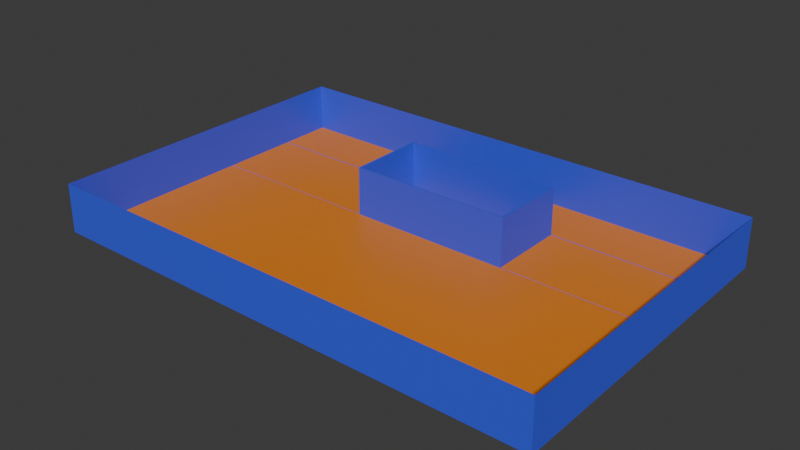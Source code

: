 # Source: MapaBase.blend  (saved by Blender 4.1.24; exported with 4.5.12 LTS)
import bpy
from mathutils import Matrix  # noqa: F401  (used for matrix-valued properties, if any)

bpy.ops.wm.read_factory_settings(use_empty=True)
scene = bpy.context.scene
scene.name = 'Scene'

# ---- collections
col_collection = bpy.data.collections.new('Collection'); scene.collection.children.link(col_collection)

# ---- materials (node trees are filled in below, after node groups)
mat_material_001 = bpy.data.materials.new('Material.001')
mat_material_001.use_transparent_shadow = False
mat_material_002 = bpy.data.materials.new('Material.002')
mat_material_002.use_transparent_shadow = False

# ---- material node trees
mat_material_001.use_nodes = True; mat_material_001.node_tree.nodes.clear()
_N = mat_material_001.node_tree.nodes; _L = mat_material_001.node_tree.links
n0 = _N.new('ShaderNodeBsdfPrincipled'); n0.name = 'Principled BSDF'; n0.location = (10, 300)
n0.inputs[0].default_value = (0.05144, 0.08593, 0.8007, 1.0)
n1 = _N.new('ShaderNodeOutputMaterial'); n1.name = 'Material Output'; n1.location = (300, 300)
_L.new(n0.outputs[0], n1.inputs[0])
n1.is_active_output = True
mat_material_002.use_nodes = True; mat_material_002.node_tree.nodes.clear()
_N = mat_material_002.node_tree.nodes; _L = mat_material_002.node_tree.links
n0 = _N.new('ShaderNodeBsdfPrincipled'); n0.name = 'Principled BSDF'; n0.location = (10, 300)
n0.inputs[0].default_value = (0.8001, 0.2289, 0.01044, 1.0)
n1 = _N.new('ShaderNodeOutputMaterial'); n1.name = 'Material Output'; n1.location = (300, 300)
_L.new(n0.outputs[0], n1.inputs[0])
n1.is_active_output = True

# ---- world
world_world = bpy.data.worlds.new('World'); scene.world = world_world
world_world.use_nodes = True; world_world.node_tree.nodes.clear()
_N = world_world.node_tree.nodes; _L = world_world.node_tree.links
n0 = _N.new('ShaderNodeOutputWorld'); n0.name = 'World Output'; n0.location = (300, 300)
n1 = _N.new('ShaderNodeBackground'); n1.name = 'Background'; n1.location = (10, 300)
n1.inputs[0].default_value = (0.05088, 0.05088, 0.05088, 1.0)
_L.new(n1.outputs[0], n0.inputs[0])
n0.is_active_output = True
world_world.color = (0.05088, 0.05088, 0.05088)
world_world.use_sun_shadow = False
world_world.sun_shadow_jitter_overblur = 0.0

# ---- meshes
me_plane = bpy.data.meshes.new('Plane')
me_plane.from_pydata([(-0.9741, -0.9741, 0.1898), (0.9741, -0.9741, 0.1898), (-0.9741, 0.9741, 0.1898), (0.9741, 0.9741, 0.1898), (-0.9763, 0.9763, 0.0), (-0.9763, -0.9763, 0.0), (0.9763, -0.9763, 0.0), (0.9763, 0.9763, 0.0), (-0.29, -0.9763, 0.0), (-0.29, 0.9763, 0.0), (-0.2894, -0.9741, 0.1898), (-0.2894, 0.9741, 0.1898), (-0.9763, 0.6457, 0.0), (0.9763, 0.6457, 0.0), (-0.9741, 0.6443, 0.1898), (0.9741, 0.6443, 0.1898), (-0.2809, 0.6367, 0.1876), (0.3431, -0.9763, 0.0), (0.3424, -0.9741, 0.1898), (0.3431, 0.9763, 0.0), (0.3424, 0.9741, 0.1898), (0.3341, 0.6367, 0.1876), (-0.9763, 0.1772, 0.0), (-0.9741, 0.1768, 0.1898), (0.9763, 0.1772, 0.0), (0.9741, 0.1768, 0.1898), (-0.2809, 0.1863, 0.1876), (0.3341, 0.1863, 0.1876), (-0.29, 0.1772, 0.1876), (-0.29, 0.6457, 0.1876), (0.3431, 0.6457, 0.1876), (0.3431, 0.1772, 0.1876), (-0.9763, 0.1742, 0.0), (-0.9741, 0.1738, 0.1898), (0.9763, 0.1742, 0.0), (0.9741, 0.1738, 0.1898), (-0.29, 0.1742, 0.0), (0.3431, 0.1742, 0.0), (0.9763, 0.6502, 0.0), (0.9741, 0.6487, 0.1898), (-0.29, 0.6502, 0.0), (-0.9763, 0.6502, 0.0), (-0.9741, 0.6487, 0.1898), (0.3431, 0.6502, 0.0), (0.3431, -0.9763, 0.0), (0.3424, -0.9741, 0.1898), (0.3431, 0.9763, 0.0), (0.3424, 0.9741, 0.1898), (0.3431, 0.6457, 0.0), (0.3431, 0.1772, 0.0), (0.3431, 0.1742, 0.0), (0.3431, 0.6502, 0.0), (-0.29, 0.9763, 0.0), (-0.2894, 0.9741, 0.1898), (-0.29, -0.9763, 0.0), (-0.2894, -0.9741, 0.1898), (-0.29, 0.6457, 0.0), (-0.29, 0.1772, 0.0), (-0.29, 0.1742, 0.0), (-0.29, 0.6502, 0.0), (0.9763, 0.1772, 0.0), (0.9741, 0.1768, 0.1898), (-0.29, 0.1772, 0.1876), (0.3431, 0.1772, 0.1876), (-0.9763, 0.1772, 0.0), (-0.9741, 0.1768, 0.1898), (-0.2809, 0.1863, 0.1876), (0.3341, 0.1863, 0.1876), (0.3431, 0.1772, 0.0), (-0.29, 0.1772, 0.0), (0.9763, 0.6457, 0.0), (0.9741, 0.6443, 0.1898), (-0.29, 0.6457, 0.1876), (0.3431, 0.6457, 0.1876), (-0.2809, 0.6367, 0.1876), (0.3341, 0.6367, 0.1876), (0.3431, 0.6457, 0.0), (-0.29, 0.6457, 0.0), (-0.9763, 0.6457, 0.0), (-0.9741, 0.6443, 0.1898), (0.3431, 0.9763, 0.0), (0.3424, 0.9741, 0.1898), (0.3431, 0.6457, 0.1876), (0.3431, -0.9763, 0.0), (0.3424, -0.9741, 0.1898), (0.3431, 0.1772, 0.1876), (0.3341, 0.6367, 0.1876), (0.3341, 0.1863, 0.1876), (0.3431, 0.1742, 0.0), (0.3431, 0.6502, 0.0), (0.3341, 0.1863, 0.0007271), (0.3341, 0.6367, 0.0007271), (-0.29, 0.9763, 0.0), (-0.2894, 0.9741, 0.1898), (-0.29, 0.6457, 0.1876), (-0.29, 0.1772, 0.1876), (-0.2809, 0.6367, 0.1876), (-0.2809, 0.1863, 0.1876), (-0.29, 0.1742, 0.0), (-0.29, 0.6502, 0.0), (-0.2809, 0.1863, 0.0007271), (-0.2809, 0.6367, 0.0007271), (-0.29, -0.9763, 0.0), (-0.2894, -0.9741, 0.1898)], [], [(41, 4, 2, 42), (54, 5, 0, 55), (34, 6, 1, 35), (46, 7, 3, 47), (52, 9, 11, 53), (102, 8, 10, 103), (59, 40, 9, 52), (77, 72, 29, 56), (38, 13, 15, 39), (78, 12, 14, 79), (76, 70, 13, 48), (91, 75, 21, 86), (44, 17, 18, 45), (80, 19, 20, 81), (89, 43, 19, 80), (88, 37, 31, 85), (50, 34, 24, 49), (32, 22, 23, 33), (58, 36, 28, 57), (60, 24, 25, 61), (74, 16, 29, 72), (86, 21, 30, 82), (67, 27, 31, 63), (97, 26, 28, 95), (54, 8, 36, 58), (5, 32, 33, 0), (83, 17, 37, 88), (24, 34, 35, 25), (82, 30, 43, 89), (7, 38, 39, 3), (56, 29, 40, 59), (12, 41, 42, 14), (48, 13, 38, 51), (30, 48, 51, 43), (17, 44, 50, 37), (37, 50, 49, 31), (6, 44, 45, 1), (73, 76, 48, 30), (19, 46, 47, 20), (43, 51, 46, 19), (12, 56, 59, 41), (32, 58, 57, 22), (78, 77, 56, 12), (4, 52, 53, 2), (8, 54, 55, 10), (22, 57, 69, 64), (31, 49, 68, 63), (75, 67, 63, 73), (26, 66, 62, 28), (70, 60, 61, 71), (87, 27, 67, 90), (49, 24, 60, 68), (22, 64, 65, 23), (57, 28, 62, 69), (13, 70, 71, 15), (21, 75, 73, 30), (63, 68, 76, 73), (66, 74, 72, 62), (90, 67, 75, 91), (64, 78, 79, 65), (69, 62, 72, 77), (97, 87, 90, 100), (94, 82, 89, 99), (27, 87, 85, 31), (96, 86, 82, 94), (98, 88, 85, 95), (92, 80, 81, 93), (101, 91, 86, 96), (17, 83, 84, 18), (74, 101, 96, 16), (9, 92, 93, 11), (40, 99, 92, 9), (36, 98, 95, 28), (16, 96, 94, 29), (8, 102, 98, 36), (29, 94, 99, 40), (26, 97, 100, 66), (66, 100, 101, 74), (87, 97, 95, 85), (83, 102, 103, 84)])
_uv = me_plane.uv_layers.new(name='UVMap')
_uv.uv.foreach_set('vector', [0.01186, 0.8251, 0.01186, 0.9881, 0.0, 1.0, 0.0, 0.833, 0.355, 0.01186, 0.01186, 0.01186, 0.0, 0.0, 0.3515, 0.0, 0.9881, 0.5871, 0.9881, 0.01186, 1.0, 0.0, 1.0, 0.5892, 0.6716, 0.9881, 0.9881, 0.9881, 1.0, 1.0, 0.6757, 1.0, 0.355, 0.9881, 0.355, 0.9881, 0.3515, 1.0, 0.3515, 1.0, 0.355, 0.01186, 0.355, 0.01186, 0.3515, 0.0, 0.3515, 0.0, 0.355, 0.8251, 0.355, 0.8251, 0.355, 0.9881, 0.355, 0.9881, 0.355, 0.8229, 0.355, 0.8229, 0.355, 0.8229, 0.355, 0.8229, 0.9881, 0.8251, 0.9881, 0.8229, 1.0, 0.8307, 1.0, 0.833, 0.01186, 0.8229, 0.01186, 0.8229, 0.0, 0.8307, 0.0, 0.8307, 0.6716, 0.8229, 0.9881, 0.8229, 0.9881, 0.8229, 0.6716, 0.8229, 0.667, 0.8183, 0.667, 0.8183, 0.667, 0.8183, 0.667, 0.8183, 0.6716, 0.01186, 0.6716, 0.01186, 0.6757, 0.0, 0.6757, 0.0, 0.6716, 0.9881, 0.6716, 0.9881, 0.6757, 1.0, 0.6757, 1.0, 0.6716, 0.8251, 0.6716, 0.8251, 0.6716, 0.9881, 0.6716, 0.9881, 0.6716, 0.5871, 0.6716, 0.5871, 0.6716, 0.5886, 0.6716, 0.5886, 0.6716, 0.5871, 0.9881, 0.5871, 0.9881, 0.5886, 0.6716, 0.5886, 0.01186, 0.5871, 0.01186, 0.5886, 0.0, 0.5908, 0.0, 0.5892, 0.355, 0.5871, 0.355, 0.5871, 0.355, 0.5886, 0.355, 0.5886, 0.9881, 0.5886, 0.9881, 0.5886, 1.0, 0.5908, 1.0, 0.5908, 0.3595, 0.8183, 0.3595, 0.8183, 0.355, 0.8229, 0.355, 0.8229, 0.667, 0.8183, 0.667, 0.8183, 0.6716, 0.8229, 0.6716, 0.8229, 0.667, 0.5931, 0.667, 0.5931, 0.6716, 0.5886, 0.6716, 0.5886, 0.3595, 0.5931, 0.3595, 0.5931, 0.355, 0.5886, 0.355, 0.5886, 0.355, 0.01186, 0.355, 0.01186, 0.355, 0.5871, 0.355, 0.5871, 0.01186, 0.01186, 0.01186, 0.5871, 0.0, 0.5892, 0.0, 0.0, 0.6716, 0.01186, 0.6716, 0.01186, 0.6716, 0.5871, 0.6716, 0.5871, 0.9881, 0.5886, 0.9881, 0.5871, 1.0, 0.5892, 1.0, 0.5908, 0.6716, 0.8229, 0.6716, 0.8229, 0.6716, 0.8251, 0.6716, 0.8251, 0.9881, 0.9881, 0.9881, 0.8251, 1.0, 0.833, 1.0, 1.0, 0.355, 0.8229, 0.355, 0.8229, 0.355, 0.8251, 0.355, 0.8251, 0.01186, 0.8229, 0.01186, 0.8251, 0.0, 0.833, 0.0, 0.8307, 0.6716, 0.8229, 0.9881, 0.8229, 0.9881, 0.8251, 0.6716, 0.8251, 0.6716, 0.8229, 0.6716, 0.8229, 0.6716, 0.8251, 0.6716, 0.8251, 0.6716, 0.01186, 0.6716, 0.01186, 0.6716, 0.5871, 0.6716, 0.5871, 0.6716, 0.5871, 0.6716, 0.5871, 0.6716, 0.5886, 0.6716, 0.5886, 0.9881, 0.01186, 0.6716, 0.01186, 0.6757, 0.0, 1.0, 0.0, 0.6716, 0.8229, 0.6716, 0.8229, 0.6716, 0.8229, 0.6716, 0.8229, 0.6716, 0.9881, 0.6716, 0.9881, 0.6757, 1.0, 0.6757, 1.0, 0.6716, 0.8251, 0.6716, 0.8251, 0.6716, 0.9881, 0.6716, 0.9881, 0.01186, 0.8229, 0.355, 0.8229, 0.355, 0.8251, 0.01186, 0.8251, 0.01186, 0.5871, 0.355, 0.5871, 0.355, 0.5886, 0.01186, 0.5886, 0.01186, 0.8229, 0.355, 0.8229, 0.355, 0.8229, 0.01186, 0.8229, 0.01186, 0.9881, 0.355, 0.9881, 0.3515, 1.0, 0.0, 1.0, 0.355, 0.01186, 0.355, 0.01186, 0.3515, 0.0, 0.3515, 0.0, 0.01186, 0.5886, 0.355, 0.5886, 0.355, 0.5886, 0.01186, 0.5886, 0.6716, 0.5886, 0.6716, 0.5886, 0.6716, 0.5886, 0.6716, 0.5886, 0.667, 0.8183, 0.667, 0.5931, 0.6716, 0.5886, 0.6716, 0.8229, 0.3595, 0.5931, 0.3595, 0.5931, 0.355, 0.5886, 0.355, 0.5886, 0.9881, 0.8229, 0.9881, 0.5886, 1.0, 0.5908, 1.0, 0.8307, 0.667, 0.5931, 0.667, 0.5931, 0.667, 0.5931, 0.667, 0.5931, 0.6716, 0.5886, 0.9881, 0.5886, 0.9881, 0.5886, 0.6716, 0.5886, 0.01186, 0.5886, 0.01186, 0.5886, 0.0, 0.5908, 0.0, 0.5908, 0.355, 0.5886, 0.355, 0.5886, 0.355, 0.5886, 0.355, 0.5886, 0.9881, 0.8229, 0.9881, 0.8229, 1.0, 0.8307, 1.0, 0.8307, 0.667, 0.8183, 0.667, 0.8183, 0.6716, 0.8229, 0.6716, 0.8229, 0.6716, 0.5886, 0.6716, 0.5886, 0.6716, 0.8229, 0.6716, 0.8229, 0.3595, 0.5931, 0.3595, 0.8183, 0.355, 0.8229, 0.355, 0.5886, 0.667, 0.5931, 0.667, 0.5931, 0.667, 0.8183, 0.667, 0.8183, 0.01186, 0.5886, 0.01186, 0.8229, 0.0, 0.8307, 0.0, 0.5908, 0.355, 0.5886, 0.355, 0.5886, 0.355, 0.8229, 0.355, 0.8229, 0.3595, 0.5931, 0.667, 0.5931, 0.667, 0.5931, 0.3595, 0.5931, 0.355, 0.8229, 0.6716, 0.8229, 0.6716, 0.8251, 0.355, 0.8251, 0.667, 0.5931, 0.667, 0.5931, 0.6716, 0.5886, 0.6716, 0.5886, 0.3595, 0.8183, 0.667, 0.8183, 0.6716, 0.8229, 0.355, 0.8229, 0.355, 0.5871, 0.6716, 0.5871, 0.6716, 0.5886, 0.355, 0.5886, 0.355, 0.9881, 0.6716, 0.9881, 0.6757, 1.0, 0.3515, 1.0, 0.3595, 0.8183, 0.667, 0.8183, 0.667, 0.8183, 0.3595, 0.8183, 0.6716, 0.01186, 0.6716, 0.01186, 0.6757, 0.0, 0.6757, 0.0, 0.3595, 0.8183, 0.3595, 0.8183, 0.3595, 0.8183, 0.3595, 0.8183, 0.355, 0.9881, 0.355, 0.9881, 0.3515, 1.0, 0.3515, 1.0, 0.355, 0.8251, 0.355, 0.8251, 0.355, 0.9881, 0.355, 0.9881, 0.355, 0.5871, 0.355, 0.5871, 0.355, 0.5886, 0.355, 0.5886, 0.3595, 0.8183, 0.3595, 0.8183, 0.355, 0.8229, 0.355, 0.8229, 0.355, 0.01186, 0.355, 0.01186, 0.355, 0.5871, 0.355, 0.5871, 0.355, 0.8229, 0.355, 0.8229, 0.355, 0.8251, 0.355, 0.8251, 0.3595, 0.5931, 0.3595, 0.5931, 0.3595, 0.5931, 0.3595, 0.5931, 0.3595, 0.5931, 0.3595, 0.5931, 0.3595, 0.8183, 0.3595, 0.8183, 0.667, 0.5931, 0.3595, 0.5931, 0.355, 0.5886, 0.6716, 0.5886, 0.6716, 0.01186, 0.355, 0.01186, 0.3515, 0.0, 0.6757, 0.0])
me_plane.materials.append(mat_material_001)
me_plane.update()
me_plane_001 = bpy.data.meshes.new('Plane.001')
me_plane_001.from_pydata([(-0.9763, 0.9763, 0.0), (-0.9763, -0.9763, 0.0), (0.9763, -0.9763, 0.0), (0.9763, 0.9763, 0.0), (-0.9763, 0.1742, 0.0), (0.9763, 0.1742, 0.0), (0.9763, 0.6502, 0.0), (-0.9763, 0.6502, 0.0), (0.3431, -0.9763, 0.0), (0.3431, 0.9763, 0.0), (0.3431, 0.1742, 0.0), (0.3431, 0.6502, 0.0), (-0.29, 0.9763, 0.0), (-0.29, -0.9763, 0.0), (-0.29, 0.1742, 0.0), (-0.29, 0.6502, 0.0), (0.9763, 0.1772, 0.0), (-0.9763, 0.1772, 0.0), (0.3431, 0.1772, 0.0), (-0.29, 0.1772, 0.0), (0.9763, 0.6457, 0.0), (0.3431, 0.6457, 0.0), (-0.29, 0.6457, 0.0), (-0.9763, 0.6457, 0.0), (0.3431, 0.9763, 0.0), (0.3431, -0.9763, 0.0), (0.3431, 0.1742, 0.0), (0.3431, 0.6502, 0.0), (0.3341, 0.1863, 0.0007271), (0.3341, 0.6367, 0.0007271), (-0.29, 0.9763, 0.0), (-0.29, 0.1742, 0.0), (-0.29, 0.6502, 0.0), (-0.2809, 0.1863, 0.0007271), (-0.2809, 0.6367, 0.0007271), (-0.29, -0.9763, 0.0)], [], [(11, 6, 3, 9), (8, 2, 5, 10), (1, 13, 14, 4), (7, 15, 12, 0), (17, 19, 22, 23), (18, 16, 20, 21), (33, 28, 29, 34), (35, 25, 26, 31), (32, 27, 24, 30)])
_uv = me_plane_001.uv_layers.new(name='UVMap')
_uv.uv.foreach_set('vector', [0.6716, 0.8251, 0.9881, 0.8251, 0.9881, 0.9881, 0.6716, 0.9881, 0.6716, 0.01186, 0.9881, 0.01186, 0.9881, 0.5871, 0.6716, 0.5871, 0.01186, 0.01186, 0.355, 0.01186, 0.355, 0.5871, 0.01186, 0.5871, 0.01186, 0.8251, 0.355, 0.8251, 0.355, 0.9881, 0.01186, 0.9881, 0.01186, 0.5886, 0.355, 0.5886, 0.355, 0.8229, 0.01186, 0.8229, 0.6716, 0.5886, 0.9881, 0.5886, 0.9881, 0.8229, 0.6716, 0.8229, 0.3595, 0.5931, 0.667, 0.5931, 0.667, 0.8183, 0.3595, 0.8183, 0.355, 0.01186, 0.6716, 0.01186, 0.6716, 0.5871, 0.355, 0.5871, 0.355, 0.8251, 0.6716, 0.8251, 0.6716, 0.9881, 0.355, 0.9881])
me_plane_001.materials.append(mat_material_002)
me_plane_001.update()

# ---- objects
ob_plane = bpy.data.objects.new('Plane', me_plane)
ob_plane_001 = bpy.data.objects.new('Plane.001', me_plane_001)

# ---- transforms, parenting, visibility, modifiers, constraints
ob_plane.location = (0.0, 0.0, 0.0)
ob_plane.scale = (26.31, 17.34, 26.31)
ob_plane_001.location = (0.0, 0.0, 0.0)
ob_plane_001.scale = (26.31, 17.34, 26.31)

# ---- collection membership
col_collection.objects.link(ob_plane)
col_collection.objects.link(ob_plane_001)

# ---- scene / render settings (as saved in the file)
scene.frame_start = 1; scene.frame_end = 250; scene.frame_set(1)
scene.render.engine = 'BLENDER_EEVEE_NEXT'
scene.cycles.sampling_pattern = 'TABULATED_SOBOL'
scene.eevee.ray_tracing_options.trace_max_roughness = 0.0
bpy.context.view_layer.update()

# ---- added for rendering (the .blend has no active camera and no usable light): camera, sun
cam_auto = bpy.data.cameras.new('AutoCamera')
cam_auto.lens = 50.0
cam_auto.sensor_width = 36.0
cam_auto.clip_end = 1002.52
ob_auto_camera = bpy.data.objects.new('AutoCamera', cam_auto)
scene.collection.objects.link(ob_auto_camera)
ob_auto_camera.location = (57.1242, -68.549, 48.1967)
ob_auto_camera.rotation_euler = (1.09748, -7.21219e-08, 0.694738)
scene.camera = ob_auto_camera
light_auto_sun = bpy.data.lights.new('AutoSun', 'SUN')
light_auto_sun.energy = 3.0
light_auto_sun.angle = 0.0523599
ob_auto_sun = bpy.data.objects.new('AutoSun', light_auto_sun)
scene.collection.objects.link(ob_auto_sun)
ob_auto_sun.rotation_euler = (0.872665, 0.174533, 0.523599)
bpy.context.view_layer.update()
